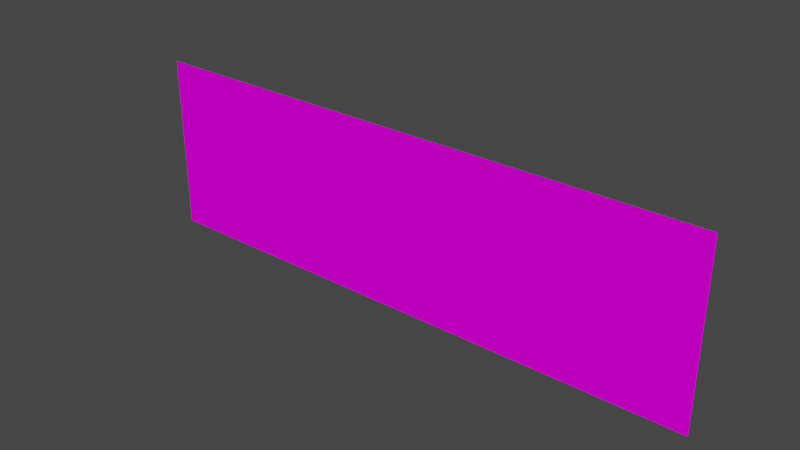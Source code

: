 # Source: adv_xline.blend  (saved by Blender 3.3.6; exported with 4.5.12 LTS)
import bpy
from mathutils import Matrix  # noqa: F401  (used for matrix-valued properties, if any)

bpy.ops.wm.read_factory_settings(use_empty=True)
scene = bpy.context.scene
scene.name = 'Scene'

# ---- collections
col_collection = bpy.data.collections.new('Collection'); scene.collection.children.link(col_collection)

# ---- images (referenced by path relative to the original .blend; pixels are not part of the script)
import os
ASSET_DIR = os.environ.get("B2B_ASSET_DIR", "")  # directory of the original .blend (textures are referenced by path, not embedded)
HERE = os.path.dirname(os.path.abspath(__file__))  # packed textures are extracted next to this script under _unpacked/

def load_image(name, relpath, width, height, colorspace="sRGB"):
    """Load a texture the original file referenced (path relative to the .blend, or extracted next to this script)."""
    p = next((c for c in (os.path.join(HERE, relpath), os.path.join(ASSET_DIR, relpath)) if relpath and os.path.exists(c)), "")
    if p:
        img = bpy.data.images.load(p, check_existing=True)
        img.name = name
    else:  # same state as the original file: an image datablock whose file is absent (Cycles renders it pink)
        img = bpy.data.images.new(name, width, height)
        img.source = "FILE"
        img.filepath = "//" + (relpath or name)
    img.colorspace_settings.name = colorspace
    return img
img_level3_sponser1_png_017 = load_image('level3_sponser1.png.017', 'level3_sponser1.png', 1024, 1024, 'sRGB')

# ---- materials (node trees are filled in below, after node groups)
mat_level3_sponser1 = bpy.data.materials.new('level3_sponser1')
mat_level3_sponser1.alpha_threshold = 0.0
mat_level3_sponser1.use_transparent_shadow = False
mat_level3_sponser1.diffuse_color = (1.0, 1.0, 1.0, 1.0)
mat_level3_sponser1.roughness = 0.5

# ---- material node trees
mat_level3_sponser1.use_nodes = True; mat_level3_sponser1.node_tree.nodes.clear()
_N = mat_level3_sponser1.node_tree.nodes; _L = mat_level3_sponser1.node_tree.links
n0 = _N.new('ShaderNodeBsdfDiffuse'); n0.name = 'Diffuse BSDF'; n0.location = (0, 0)
n1 = _N.new('ShaderNodeTexImage'); n1.name = 'Image Texture'; n1.location = (0, 0)
n1.image = img_level3_sponser1_png_017
n2 = _N.new('ShaderNodeOutputMaterial'); n2.name = 'Material Output'; n2.location = (0, 0)
_L.new(n0.outputs[0], n2.inputs[0])
_L.new(n1.outputs[0], n0.inputs[0])
n2.is_active_output = True

# ---- world
world_world = bpy.data.worlds.new('World'); scene.world = world_world
world_world.use_nodes = True; world_world.node_tree.nodes.clear()
_N = world_world.node_tree.nodes; _L = world_world.node_tree.links
n0 = _N.new('ShaderNodeOutputWorld'); n0.name = 'World Output'; n0.location = (300, 300)
n1 = _N.new('ShaderNodeBackground'); n1.name = 'Background'; n1.location = (10, 300)
n1.inputs[0].default_value = (0.05088, 0.05088, 0.05088, 1.0)
_L.new(n1.outputs[0], n0.inputs[0])
n0.is_active_output = True
world_world.color = (0.05088, 0.05088, 0.05088)
world_world.use_sun_shadow = False
world_world.sun_shadow_jitter_overblur = 0.0

# ---- meshes
me_track13_pmd0_mesh_018 = bpy.data.meshes.new('TRACK13.PMD0.mesh.018')
me_track13_pmd0_mesh_018.from_pydata([(-7.736, -0.003357, 4.75), (7.734, 0.004675, 4.75), (7.738, 0.002543, 0.0001037), (-7.736, -0.003357, 0.0001037)], [], [(0, 3, 2, 1)])
_uv = me_track13_pmd0_mesh_018.uv_layers.new(name='UVMap')
_uv.uv.foreach_set('vector', [0.01847, 0.4982, 0.01847, 0.2848, 0.4762, 0.2848, 0.4762, 0.4982])
me_track13_pmd0_mesh_018.materials.append(mat_level3_sponser1)
me_track13_pmd0_mesh_018.use_remesh_preserve_volume = False
me_track13_pmd0_mesh_018.use_remesh_preserve_attributes = False
me_track13_pmd0_mesh_018.use_mirror_vertex_groups = False
me_track13_pmd0_mesh_018.update()

# ---- objects
ob_main = bpy.data.objects.new('main', me_track13_pmd0_mesh_018)

# ---- transforms, parenting, visibility, modifiers, constraints
ob_main.location = (0.0, 0.0, 0.0)
ob_main.lineart.crease_threshold = 0.0

# ---- collection membership
col_collection.objects.link(ob_main)

# ---- scene / render settings (as saved in the file)
scene.frame_start = 1; scene.frame_end = 250; scene.frame_set(1)
scene.render.engine = 'BLENDER_EEVEE_NEXT'
scene.cycles.sampling_pattern = 'TABULATED_SOBOL'
scene.cycles.use_light_tree = False
scene.view_settings.view_transform = 'Filmic'
bpy.context.view_layer.update()

# ---- added for rendering (the .blend has no active camera and no usable light): camera, sun
cam_auto = bpy.data.cameras.new('AutoCamera')
cam_auto.lens = 50.0
cam_auto.sensor_width = 36.0
cam_auto.clip_end = 1000.0
ob_auto_camera = bpy.data.objects.new('AutoCamera', cam_auto)
scene.collection.objects.link(ob_auto_camera)
ob_auto_camera.location = (14.9767, -17.9702, 14.3557)
ob_auto_camera.rotation_euler = (1.09748, -7.21219e-08, 0.694738)
scene.camera = ob_auto_camera
light_auto_sun = bpy.data.lights.new('AutoSun', 'SUN')
light_auto_sun.energy = 3.0
light_auto_sun.angle = 0.0523599
ob_auto_sun = bpy.data.objects.new('AutoSun', light_auto_sun)
scene.collection.objects.link(ob_auto_sun)
ob_auto_sun.rotation_euler = (0.872665, 0.174533, 0.523599)
bpy.context.view_layer.update()
